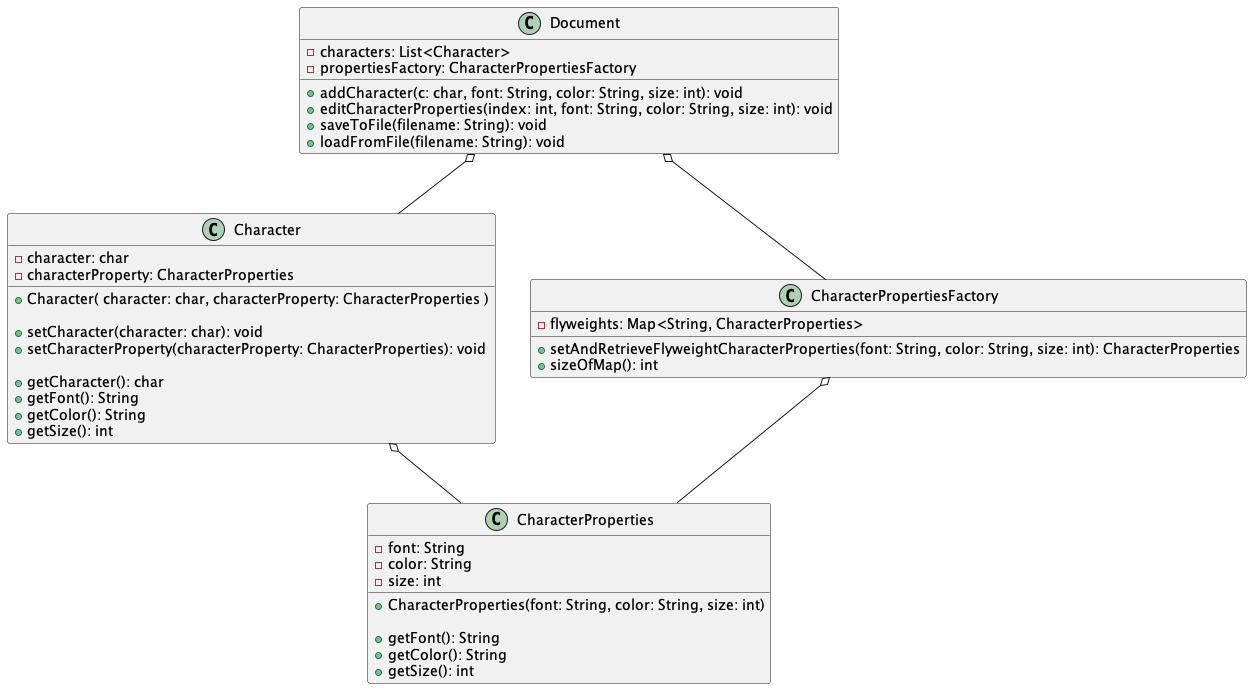

The diagram above was rendered by PlantUML. Its source (embedded in the PNG):
@startuml
'https://plantuml.com/class-diagram

class CharacterProperties {
-font: String
-color: String
-size: int

'Constructor
+CharacterProperties(font: String, color: String, size: int)

'Getter methods
+getFont(): String
+getColor(): String
+getSize(): int
}

class Character {
-character: char
-characterProperty: CharacterProperties

+Character( character: char, characterProperty: CharacterProperties )

'Getter and setter methods
+setCharacter(character: char): void
+setCharacterProperty(characterProperty: CharacterProperties): void

+getCharacter(): char
+getFont(): String
+getColor(): String
+getSize(): int
}

class CharacterPropertiesFactory {
-flyweights: Map<String, CharacterProperties>
+setAndRetrieveFlyweightCharacterProperties(font: String, color: String, size: int): CharacterProperties
+sizeOfMap(): int
}

class Document {
-characters: List<Character>
-propertiesFactory: CharacterPropertiesFactory
+addCharacter(c: char, font: String, color: String, size: int): void
+editCharacterProperties(index: int, font: String, color: String, size: int): void
+saveToFile(filename: String): void
+loadFromFile(filename: String): void
}

CharacterPropertiesFactory o-- CharacterProperties
Character o-- CharacterProperties
Document o-- CharacterPropertiesFactory
Document o-- Character

@enduml